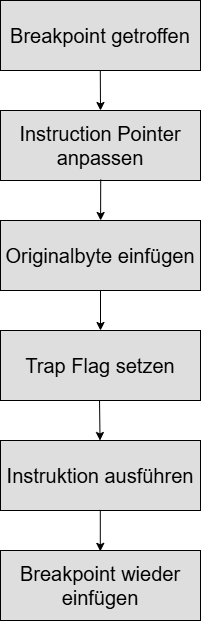

The diagram above was exported from draw.io. Its source (the exported page's mxGraphModel, read from the mxfile embedded in the PNG):
<mxGraphModel dx="1814" dy="1185" grid="1" gridSize="10" guides="0" tooltips="1" connect="0" arrows="0" fold="1" page="0" pageScale="1" pageWidth="827" pageHeight="1169" math="0" shadow="0">
  <root>
    <mxCell id="0" />
    <mxCell id="1" parent="0" />
    <mxCell id="-qO_hbyQZ9NXtQ8mtRnR-5" parent="1" style="rounded=0;whiteSpace=wrap;html=1;fillColor=light-dark(#DEDEDE,#DEDEDE);strokeColor=light-dark(#000000,#000000);" value="&lt;font style=&quot;color: light-dark(rgb(0, 0, 0), rgb(0, 0, 0)); font-size: 20px;&quot;&gt;Breakpoint getroffen&lt;/font&gt;" vertex="1">
      <mxGeometry height="70" width="200" x="-80" y="-190" as="geometry" />
    </mxCell>
    <mxCell id="Ld29TKuAJHDeIoP7sU9b-2" parent="1" style="rounded=0;whiteSpace=wrap;html=1;fillColor=light-dark(#DEDEDE,#DEDEDE);strokeColor=light-dark(#000000,#000000);" value="&lt;font style=&quot;color: light-dark(rgb(0, 0, 0), rgb(0, 0, 0)); font-size: 20px;&quot;&gt;Instruction Pointer anpassen&lt;/font&gt;" vertex="1">
      <mxGeometry height="70" width="200" x="-80" y="-80" as="geometry" />
    </mxCell>
    <mxCell id="Ld29TKuAJHDeIoP7sU9b-3" edge="1" parent="1" source="-qO_hbyQZ9NXtQ8mtRnR-5" style="endArrow=classic;html=1;rounded=0;exitX=0.499;exitY=0.994;exitDx=0;exitDy=0;exitPerimeter=0;strokeColor=light-dark(#000000,#000000);" value="">
      <mxGeometry height="50" relative="1" width="50" as="geometry">
        <mxPoint x="200" y="-70" as="sourcePoint" />
        <mxPoint x="20" y="-80" as="targetPoint" />
      </mxGeometry>
    </mxCell>
    <mxCell id="Ld29TKuAJHDeIoP7sU9b-5" edge="1" parent="1" source="Ld29TKuAJHDeIoP7sU9b-2" style="endArrow=classic;html=1;rounded=0;exitX=0.501;exitY=0.987;exitDx=0;exitDy=0;exitPerimeter=0;strokeColor=light-dark(#000000,#000000);" value="">
      <mxGeometry height="50" relative="1" width="50" as="geometry">
        <mxPoint x="180" as="sourcePoint" />
        <mxPoint x="20.092214464497374" y="30" as="targetPoint" />
      </mxGeometry>
    </mxCell>
    <mxCell id="Ld29TKuAJHDeIoP7sU9b-8" edge="1" parent="1" style="endArrow=classic;html=1;rounded=0;strokeColor=light-dark(#000000,#000000);" value="">
      <mxGeometry height="50" relative="1" width="50" as="geometry">
        <mxPoint x="20" y="100" as="sourcePoint" />
        <mxPoint x="20" y="140" as="targetPoint" />
      </mxGeometry>
    </mxCell>
    <mxCell id="Ld29TKuAJHDeIoP7sU9b-10" edge="1" parent="1" style="endArrow=classic;html=1;rounded=0;exitX=0.495;exitY=0.987;exitDx=0;exitDy=0;exitPerimeter=0;strokeColor=light-dark(#000000,#000000);" value="">
      <mxGeometry height="50" relative="1" width="50" as="geometry">
        <mxPoint x="19" y="209.09000000000015" as="sourcePoint" />
        <mxPoint x="19.538927677512675" y="250" as="targetPoint" />
      </mxGeometry>
    </mxCell>
    <mxCell id="Ld29TKuAJHDeIoP7sU9b-11" parent="1" style="rounded=0;whiteSpace=wrap;html=1;fillColor=light-dark(#DEDEDE,#DEDEDE);strokeColor=light-dark(#000000,#000000);" value="&lt;font style=&quot;color: light-dark(rgb(0, 0, 0), rgb(0, 0, 0)); font-size: 20px;&quot;&gt;Instruktion ausführen&lt;/font&gt;" vertex="1">
      <mxGeometry height="70" width="200" x="-80" y="250" as="geometry" />
    </mxCell>
    <mxCell id="NFR2c6UvHM6IoRtlRD65-1" parent="1" style="rounded=0;whiteSpace=wrap;html=1;fillColor=light-dark(#DEDEDE,#DEDEDE);strokeColor=light-dark(#000000,#000000);" value="&lt;font style=&quot;color: light-dark(rgb(0, 0, 0), rgb(0, 0, 0)); font-size: 20px;&quot;&gt;Originalbyte einfügen&lt;/font&gt;" vertex="1">
      <mxGeometry height="70" width="200" x="-80" y="30" as="geometry" />
    </mxCell>
    <mxCell id="NFR2c6UvHM6IoRtlRD65-2" parent="1" style="rounded=0;whiteSpace=wrap;html=1;fillColor=light-dark(#DEDEDE,#DEDEDE);strokeColor=light-dark(#000000,#000000);" value="&lt;font style=&quot;color: light-dark(rgb(0, 0, 0), rgb(0, 0, 0)); font-size: 20px;&quot;&gt;Trap Flag setzen&lt;/font&gt;" vertex="1">
      <mxGeometry height="70" width="200" x="-80" y="140" as="geometry" />
    </mxCell>
    <mxCell id="NFR2c6UvHM6IoRtlRD65-3" parent="1" style="rounded=0;whiteSpace=wrap;html=1;fillColor=light-dark(#DEDEDE,#DEDEDE);strokeColor=light-dark(#000000,#000000);" value="&lt;font style=&quot;color: light-dark(rgb(0, 0, 0), rgb(0, 0, 0)); font-size: 20px;&quot;&gt;Breakpoint wieder einfügen&lt;/font&gt;" vertex="1">
      <mxGeometry height="70" width="200" x="-80" y="360" as="geometry" />
    </mxCell>
    <mxCell id="NFR2c6UvHM6IoRtlRD65-4" edge="1" parent="1" source="Ld29TKuAJHDeIoP7sU9b-11" style="endArrow=classic;html=1;rounded=0;exitX=0.499;exitY=0.992;exitDx=0;exitDy=0;exitPerimeter=0;entryX=0.499;entryY=0.012;entryDx=0;entryDy=0;entryPerimeter=0;strokeColor=light-dark(#000000,#000000);" target="NFR2c6UvHM6IoRtlRD65-3" value="">
      <mxGeometry height="50" relative="1" width="50" as="geometry">
        <mxPoint x="10" y="350" as="sourcePoint" />
        <mxPoint x="10.538927677512675" y="390.90999999999985" as="targetPoint" />
      </mxGeometry>
    </mxCell>
  </root>
</mxGraphModel>